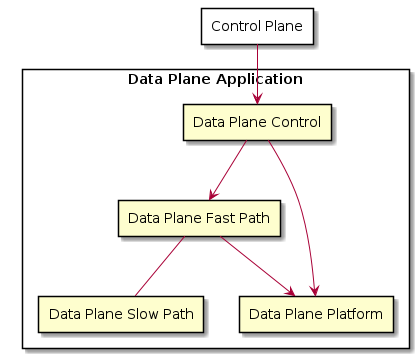

The diagram above was rendered by PlantUML. Its source (embedded in the PNG):
@startuml

rectangle cp as "Control Plane" {
}

rectangle dp_app as "Data Plane Application" {
   rectangle dpc as "Data Plane Control"
   rectangle fp as "Data Plane Fast Path"
   rectangle sp as "Data Plane Slow Path"
   rectangle platform as "Data Plane Platform"
}

dpc --> fp
dpc --> platform
fp --> platform
fp -- sp

cp --> dpc

@enduml